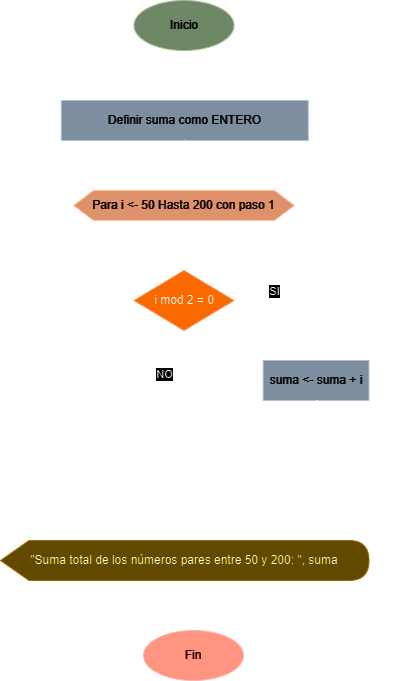

The diagram above was exported from draw.io. Its source (the exported page's mxGraphModel, read from the mxfile embedded in the PNG):
<mxGraphModel dx="1434" dy="778" grid="1" gridSize="10" guides="1" tooltips="1" connect="1" arrows="1" fold="1" page="1" pageScale="1" pageWidth="827" pageHeight="1169" math="0" shadow="0">
  <root>
    <mxCell id="WIyWlLk6GJQsqaUBKTNV-0" />
    <mxCell id="WIyWlLk6GJQsqaUBKTNV-1" parent="WIyWlLk6GJQsqaUBKTNV-0" />
    <mxCell id="Bq5ufTJWyIu3qPoHlMp0-13" value="" style="edgeStyle=orthogonalEdgeStyle;rounded=0;orthogonalLoop=1;jettySize=auto;html=1;endArrow=block;endFill=0;" parent="WIyWlLk6GJQsqaUBKTNV-1" source="6T0aPnABVwvJQh0GG2uM-1" target="Bq5ufTJWyIu3qPoHlMp0-0" edge="1">
      <mxGeometry relative="1" as="geometry" />
    </mxCell>
    <mxCell id="6T0aPnABVwvJQh0GG2uM-1" value="Inicio" style="ellipse;whiteSpace=wrap;html=1;fillColor=#6d8764;fontColor=#ffffff;strokeColor=#3A5431;" parent="WIyWlLk6GJQsqaUBKTNV-1" vertex="1">
      <mxGeometry x="340.5" y="20" width="100" height="50" as="geometry" />
    </mxCell>
    <mxCell id="Bq5ufTJWyIu3qPoHlMp0-0" value="Definir suma como ENTERO" style="rounded=0;whiteSpace=wrap;html=1;fillColor=#647687;fontColor=#ffffff;strokeColor=#314354;" parent="WIyWlLk6GJQsqaUBKTNV-1" vertex="1">
      <mxGeometry x="267.76" y="120" width="247" height="40" as="geometry" />
    </mxCell>
    <mxCell id="Q3PfQ2Rmkht-cz6tE99b-1" style="edgeStyle=orthogonalEdgeStyle;rounded=0;orthogonalLoop=1;jettySize=auto;html=1;entryX=0.5;entryY=0;entryDx=0;entryDy=0;endArrow=block;endFill=0;" parent="WIyWlLk6GJQsqaUBKTNV-1" source="Bq5ufTJWyIu3qPoHlMp0-0" target="Q3PfQ2Rmkht-cz6tE99b-0" edge="1">
      <mxGeometry relative="1" as="geometry">
        <mxPoint x="390.5" y="220" as="sourcePoint" />
      </mxGeometry>
    </mxCell>
    <mxCell id="Q3PfQ2Rmkht-cz6tE99b-30" style="edgeStyle=orthogonalEdgeStyle;rounded=1;orthogonalLoop=1;jettySize=auto;html=1;curved=0;endArrow=block;endFill=0;exitX=1;exitY=0.5;exitDx=0;exitDy=0;entryX=0;entryY=0;entryDx=188.49;entryDy=0;entryPerimeter=0;" parent="WIyWlLk6GJQsqaUBKTNV-1" source="Q3PfQ2Rmkht-cz6tE99b-0" target="Q3PfQ2Rmkht-cz6tE99b-19" edge="1">
      <mxGeometry relative="1" as="geometry">
        <Array as="points">
          <mxPoint x="610" y="225" />
          <mxPoint x="610" y="520" />
          <mxPoint x="396" y="520" />
          <mxPoint x="396" y="570" />
        </Array>
        <mxPoint x="633.4300000000001" y="-240" as="sourcePoint" />
        <mxPoint x="340" y="520" as="targetPoint" />
      </mxGeometry>
    </mxCell>
    <mxCell id="Q3PfQ2Rmkht-cz6tE99b-0" value="Para i &amp;lt;- 50 Hasta 200 con paso 1" style="shape=hexagon;perimeter=hexagonPerimeter2;whiteSpace=wrap;html=1;size=0.09049773755656108;fillColor=#a0522d;fontColor=#ffffff;strokeColor=#6D1F00;" parent="WIyWlLk6GJQsqaUBKTNV-1" vertex="1">
      <mxGeometry x="280" y="210" width="221" height="30" as="geometry" />
    </mxCell>
    <mxCell id="Q3PfQ2Rmkht-cz6tE99b-5" style="edgeStyle=orthogonalEdgeStyle;rounded=1;orthogonalLoop=1;jettySize=auto;html=1;endArrow=block;endFill=0;curved=0;" parent="WIyWlLk6GJQsqaUBKTNV-1" source="Q3PfQ2Rmkht-cz6tE99b-2" target="Q3PfQ2Rmkht-cz6tE99b-3" edge="1">
      <mxGeometry relative="1" as="geometry" />
    </mxCell>
    <mxCell id="Q3PfQ2Rmkht-cz6tE99b-12" value="SI" style="edgeLabel;html=1;align=center;verticalAlign=middle;resizable=0;points=[];" parent="Q3PfQ2Rmkht-cz6tE99b-5" vertex="1" connectable="0">
      <mxGeometry x="-0.4499" y="-2" relative="1" as="geometry">
        <mxPoint x="1" y="-12" as="offset" />
      </mxGeometry>
    </mxCell>
    <mxCell id="Q3PfQ2Rmkht-cz6tE99b-6" style="edgeStyle=orthogonalEdgeStyle;rounded=0;orthogonalLoop=1;jettySize=auto;html=1;endArrow=none;endFill=0;" parent="WIyWlLk6GJQsqaUBKTNV-1" source="Q3PfQ2Rmkht-cz6tE99b-2" edge="1">
      <mxGeometry relative="1" as="geometry">
        <mxPoint x="390" y="480" as="targetPoint" />
        <Array as="points">
          <mxPoint x="391" y="410" />
        </Array>
      </mxGeometry>
    </mxCell>
    <mxCell id="Q3PfQ2Rmkht-cz6tE99b-13" value="NO" style="edgeLabel;html=1;align=center;verticalAlign=middle;resizable=0;points=[];" parent="Q3PfQ2Rmkht-cz6tE99b-6" vertex="1" connectable="0">
      <mxGeometry x="-0.3377" y="-3" relative="1" as="geometry">
        <mxPoint x="-17" as="offset" />
      </mxGeometry>
    </mxCell>
    <mxCell id="Q3PfQ2Rmkht-cz6tE99b-2" value="i mod 2 = 0" style="strokeWidth=1;html=1;shape=mxgraph.flowchart.decision;whiteSpace=wrap;fillColor=#fa6800;fontColor=#000000;strokeColor=#C73500;" parent="WIyWlLk6GJQsqaUBKTNV-1" vertex="1">
      <mxGeometry x="340.5" y="290" width="100" height="60" as="geometry" />
    </mxCell>
    <mxCell id="Q3PfQ2Rmkht-cz6tE99b-3" value="suma &amp;lt;- suma + i" style="rounded=0;whiteSpace=wrap;html=1;fillColor=#647687;fontColor=#ffffff;strokeColor=#314354;" parent="WIyWlLk6GJQsqaUBKTNV-1" vertex="1">
      <mxGeometry x="469.62" y="380" width="105.88" height="40" as="geometry" />
    </mxCell>
    <mxCell id="Q3PfQ2Rmkht-cz6tE99b-7" style="edgeStyle=orthogonalEdgeStyle;rounded=0;orthogonalLoop=1;jettySize=auto;html=1;entryX=0.5;entryY=0;entryDx=0;entryDy=0;entryPerimeter=0;endArrow=block;endFill=0;" parent="WIyWlLk6GJQsqaUBKTNV-1" source="Q3PfQ2Rmkht-cz6tE99b-0" target="Q3PfQ2Rmkht-cz6tE99b-2" edge="1">
      <mxGeometry relative="1" as="geometry" />
    </mxCell>
    <mxCell id="Q3PfQ2Rmkht-cz6tE99b-9" style="edgeStyle=orthogonalEdgeStyle;rounded=1;orthogonalLoop=1;jettySize=auto;html=1;exitX=0.5;exitY=1;exitDx=0;exitDy=0;endArrow=block;endFill=0;curved=0;entryX=0;entryY=0.5;entryDx=0;entryDy=0;" parent="WIyWlLk6GJQsqaUBKTNV-1" source="Q3PfQ2Rmkht-cz6tE99b-3" edge="1" target="Q3PfQ2Rmkht-cz6tE99b-0">
      <mxGeometry relative="1" as="geometry">
        <mxPoint x="230" y="320" as="targetPoint" />
        <Array as="points">
          <mxPoint x="524" y="480" />
          <mxPoint x="230" y="480" />
          <mxPoint x="230" y="225" />
        </Array>
      </mxGeometry>
    </mxCell>
    <mxCell id="ExCjpYKsFqy9hQaEhPgn-0" style="edgeStyle=orthogonalEdgeStyle;rounded=0;orthogonalLoop=1;jettySize=auto;html=1;entryX=0.5;entryY=0;entryDx=0;entryDy=0;endArrow=block;endFill=0;" edge="1" parent="WIyWlLk6GJQsqaUBKTNV-1" target="Q3PfQ2Rmkht-cz6tE99b-29">
      <mxGeometry relative="1" as="geometry">
        <mxPoint x="400" y="600" as="sourcePoint" />
      </mxGeometry>
    </mxCell>
    <mxCell id="Q3PfQ2Rmkht-cz6tE99b-19" value="&quot;Suma total de los números pares entre 50 y 200: &quot;, suma" style="shape=display;whiteSpace=wrap;html=1;size=0.07731553095063641;fillColor=#e3c800;fontColor=#000000;strokeColor=#B09500;" parent="WIyWlLk6GJQsqaUBKTNV-1" vertex="1">
      <mxGeometry x="207.01" y="560" width="368.49" height="40" as="geometry" />
    </mxCell>
    <mxCell id="Q3PfQ2Rmkht-cz6tE99b-29" value="Fin" style="ellipse;whiteSpace=wrap;html=1;fillColor=#e51400;fontColor=#ffffff;strokeColor=#B20000;" parent="WIyWlLk6GJQsqaUBKTNV-1" vertex="1">
      <mxGeometry x="350" y="650" width="100" height="50" as="geometry" />
    </mxCell>
  </root>
</mxGraphModel>